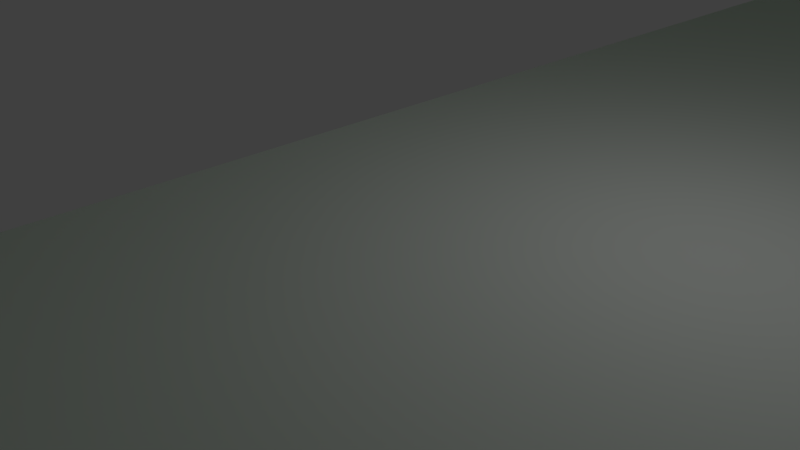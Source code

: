 # Source: placeholderBackdrop.blend  (saved by Blender 2.78.0; exported with 4.5.12 LTS)
import bpy
from mathutils import Matrix  # noqa: F401  (used for matrix-valued properties, if any)

bpy.ops.wm.read_factory_settings(use_empty=True)
scene = bpy.context.scene
scene.name = 'Scene'

# ---- collections
col_collection_1 = bpy.data.collections.new('Collection 1'); scene.collection.children.link(col_collection_1)

# ---- materials (node trees are filled in below, after node groups)
mat_material_001 = bpy.data.materials.new('Material.001')
mat_material_001.alpha_threshold = 0.0
mat_material_001.use_transparent_shadow = False
mat_material_001.diffuse_color = (0.03305, 0.8, 0.0, 1.0)
mat_material_001.roughness = 0.5
mat_material = bpy.data.materials.new('Material')
mat_material.alpha_threshold = 0.0
mat_material.use_transparent_shadow = False
mat_material.roughness = 0.5
mat_material.line_color = (0.0, 0.0, 0.0, 1.0)

# ---- material node trees

# ---- world
world_world = bpy.data.worlds.new('World'); scene.world = world_world
world_world.color = (0.05088, 0.05088, 0.05088)
world_world.use_sun_shadow = False
world_world.sun_shadow_jitter_overblur = 0.0
world_world.cycles.sampling_method = 'MANUAL'

# ---- cameras
cam_camera = bpy.data.cameras.new('Camera')
cam_camera.clip_end = 100.0
cam_camera.lens = 35.0
cam_camera.sensor_width = 32.0
cam_camera.sensor_height = 18.0
cam_camera.ortho_scale = 7.314
cam_camera.dof.focus_distance = 0.0
cam_camera.dof.aperture_fstop = 128.0

# ---- lights
light_lamp = bpy.data.lights.new('Lamp', 'POINT')
light_lamp.transmission_factor = 0.0
light_lamp.cutoff_distance = 30.0
light_lamp.energy = 100.0
light_lamp.shadow_buffer_clip_start = 1.001
light_lamp.shadow_soft_size = 0.1
light_lamp.shadow_maximum_resolution = 0.006
light_lamp.use_absolute_resolution = True

# ---- meshes
me_cube_006 = bpy.data.meshes.new('Cube.006')
me_cube_006.from_pydata([(-1.0, -1.0, -1.0), (-1.0, -1.0, 1.0), (-1.0, 1.0, -1.0), (-1.0, 1.0, 1.0), (1.0, -1.0, -1.0), (1.0, -1.0, 1.0), (1.0, 1.0, -1.0), (1.0, 1.0, 1.0)], [], [(0, 1, 3, 2), (2, 3, 7, 6), (6, 7, 5, 4), (4, 5, 1, 0), (2, 6, 4, 0), (7, 3, 1, 5)])
me_cube_006.use_remesh_preserve_volume = False
me_cube_006.use_remesh_preserve_attributes = False
me_cube_006.use_mirror_vertex_groups = False
me_cube_006.update()
me_cube_004 = bpy.data.meshes.new('Cube.004')
me_cube_004.from_pydata([(-1.0, -1.0, -1.0), (-1.0, -1.0, 1.0), (-1.0, 1.0, -1.0), (-1.0, 1.0, 1.0), (1.0, -1.0, -1.0), (1.0, -1.0, 1.0), (1.0, 1.0, -1.0), (1.0, 1.0, 1.0)], [], [(0, 1, 3, 2), (2, 3, 7, 6), (6, 7, 5, 4), (4, 5, 1, 0), (2, 6, 4, 0), (7, 3, 1, 5)])
me_cube_004.use_remesh_preserve_volume = False
me_cube_004.use_remesh_preserve_attributes = False
me_cube_004.use_mirror_vertex_groups = False
me_cube_004.update()
me_cube_003 = bpy.data.meshes.new('Cube.003')
me_cube_003.from_pydata([(-1.0, -1.0, -1.0), (-1.0, -1.0, 1.0), (-1.0, 1.0, -1.0), (-1.0, 1.0, 1.0), (1.0, -1.0, -1.0), (1.0, -1.0, 1.0), (1.0, 1.0, -1.0), (1.0, 1.0, 1.0)], [], [(0, 1, 3, 2), (2, 3, 7, 6), (6, 7, 5, 4), (4, 5, 1, 0), (2, 6, 4, 0), (7, 3, 1, 5)])
me_cube_003.use_remesh_preserve_volume = False
me_cube_003.use_remesh_preserve_attributes = False
me_cube_003.use_mirror_vertex_groups = False
me_cube_003.update()
me_cube_002 = bpy.data.meshes.new('Cube.002')
me_cube_002.from_pydata([(-1.0, -0.9051, -1.0), (-1.0, -0.9051, 1.0), (-1.0, 1.095, -1.0), (-1.0, 1.095, 1.0), (1.0, -0.9051, -1.0), (1.0, -0.9051, 1.0), (1.0, 1.095, -1.0), (1.0, 1.095, 1.0)], [], [(0, 1, 3, 2), (2, 3, 7, 6), (6, 7, 5, 4), (4, 5, 1, 0), (2, 6, 4, 0), (7, 3, 1, 5)])
me_cube_002.materials.append(mat_material_001)
me_cube_002.use_remesh_preserve_volume = False
me_cube_002.use_remesh_preserve_attributes = False
me_cube_002.use_mirror_vertex_groups = False
me_cube_002.update()
me_cube = bpy.data.meshes.new('Cube')
me_cube.from_pydata([(5.914, 3.742, -1.0), (5.914, -3.742, -1.0), (-1.091, -3.742, -1.0), (-1.091, 3.742, -1.0), (5.914, 3.742, 1.0), (5.914, -3.742, 1.0), (-1.091, -3.742, 1.0), (-1.091, 3.742, 1.0)], [], [(0, 1, 2, 3), (4, 7, 6, 5), (0, 4, 5, 1), (1, 5, 6, 2), (2, 6, 7, 3), (4, 0, 3, 7)])
me_cube.materials.append(mat_material)
me_cube.use_remesh_preserve_volume = False
me_cube.use_remesh_preserve_attributes = False
me_cube.use_mirror_vertex_groups = False
me_cube.update()

# ---- objects
ob_cube_005 = bpy.data.objects.new('Cube.005', me_cube_006)
ob_cube_003 = bpy.data.objects.new('Cube.003', me_cube_004)
ob_cube_001 = bpy.data.objects.new('Cube.001', me_cube_003)
ob_cube_002 = bpy.data.objects.new('Cube.002', me_cube_002)
ob_cube = bpy.data.objects.new('Cube', me_cube)
ob_lamp = bpy.data.objects.new('Lamp', light_lamp)
ob_camera = bpy.data.objects.new('Camera', cam_camera)

# ---- transforms, parenting, visibility, modifiers, constraints
ob_cube_005.location = (-2.568, -2.768, 118.7)
ob_cube_005.scale = (1.0, 197.4, 13.56)
ob_cube_005.lineart.crease_threshold = 0.0
ob_cube_003.location = (-0.8354, 115.6, 55.34)
ob_cube_003.scale = (1.0, 26.37, 62.83)
ob_cube_003.lineart.crease_threshold = 0.0
ob_cube_001.location = (-1.455, -118.1, 56.22)
ob_cube_001.scale = (1.0, 23.47, 55.51)
ob_cube_001.lineart.crease_threshold = 0.0
ob_cube_002.location = (-127.1, -6.687, 70.16)
ob_cube_002.scale = (-1.108, 263.4, 187.1)
ob_cube_002.lineart.crease_threshold = 0.0
ob_cube.location = (74.2, -0.003543, -3.784)
ob_cube.scale = (69.24, 38.81, 4.972)
ob_cube.lock_rotations_4d = False
ob_cube.empty_display_type = 'ARROWS'
ob_cube.lineart.crease_threshold = 0.0
ob_lamp.location = (4.076, 1.005, 5.904)
ob_lamp.rotation_euler = (0.6503, 0.05522, 1.866)
ob_lamp.lock_rotations_4d = False
ob_lamp.empty_display_type = 'ARROWS'
ob_lamp.color = (0.0, 0.0, 0.0, 0.0)
ob_lamp.lineart.crease_threshold = 0.0
ob_camera.location = (7.481, -6.508, 5.344)
ob_camera.rotation_euler = (1.109, 0.0, 0.8149)
ob_camera.lock_rotations_4d = False
ob_camera.empty_display_type = 'ARROWS'
ob_camera.color = (0.0, 0.0, 0.0, 0.0)
ob_camera.display_type = 'WIRE'
ob_camera.lineart.crease_threshold = 0.0

# ---- collection membership
col_collection_1.objects.link(ob_cube_005)
col_collection_1.objects.link(ob_cube_003)
col_collection_1.objects.link(ob_cube_001)
col_collection_1.objects.link(ob_cube_002)
col_collection_1.objects.link(ob_cube)
col_collection_1.objects.link(ob_lamp)
col_collection_1.objects.link(ob_camera)

# ---- scene / render settings (as saved in the file)
scene.camera = ob_camera
scene.frame_start = 1; scene.frame_end = 250; scene.frame_set(10)
scene.render.engine = 'BLENDER_EEVEE_NEXT'
scene.render.resolution_percentage = 50
scene.render.dither_intensity = 0.0
scene.cycles.use_denoising = False
scene.cycles.samples = 128
scene.cycles.sampling_pattern = 'TABULATED_SOBOL'
scene.cycles.light_sampling_threshold = 0.0
scene.cycles.use_adaptive_sampling = False
scene.cycles.use_light_tree = False
scene.cycles.blur_glossy = 0.0
scene.cycles.sample_clamp_indirect = 0.0
scene.view_settings.view_transform = 'Standard'
bpy.context.view_layer.update()
